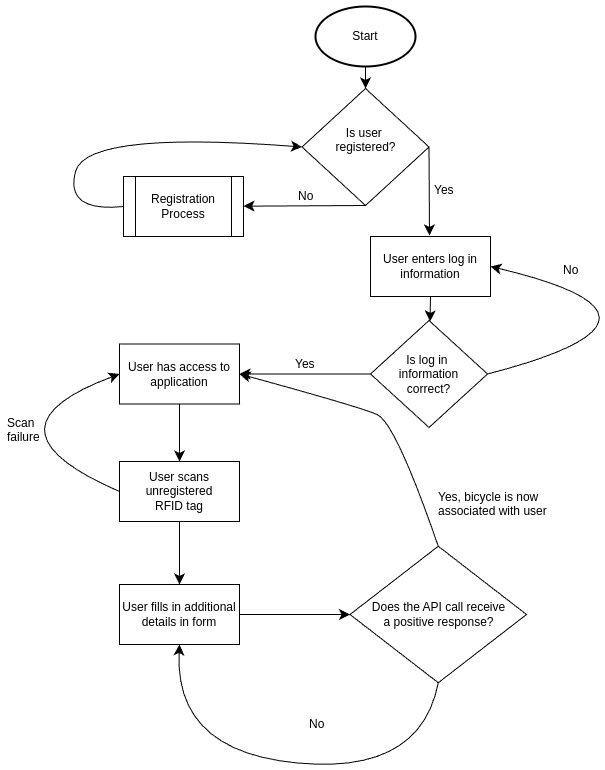

The diagram above was exported from draw.io. Its source (the exported page's mxGraphModel, read from the mxfile embedded in the PNG):
<mxGraphModel dx="1120" dy="1219" grid="0" gridSize="10" guides="1" tooltips="1" connect="1" arrows="1" fold="1" page="0" pageScale="1" pageWidth="850" pageHeight="1100" math="0" shadow="0">
  <root>
    <mxCell id="0" />
    <mxCell id="1" parent="0" />
    <mxCell id="Nh1QOrHYB5lbh_wr1pux-23" value="Start" style="strokeWidth=2;html=1;shape=mxgraph.flowchart.start_1;whiteSpace=wrap;" vertex="1" parent="1">
      <mxGeometry x="157" y="-295" width="100" height="60" as="geometry" />
    </mxCell>
    <mxCell id="Nh1QOrHYB5lbh_wr1pux-24" value="Registration Process" style="shape=process;whiteSpace=wrap;html=1;backgroundOutline=1;" vertex="1" parent="1">
      <mxGeometry x="-35" y="-125" width="120" height="60" as="geometry" />
    </mxCell>
    <mxCell id="Nh1QOrHYB5lbh_wr1pux-25" value="Is user&amp;nbsp;&lt;div&gt;registered?&lt;div&gt;&lt;br&gt;&lt;/div&gt;&lt;/div&gt;" style="rhombus;whiteSpace=wrap;html=1;" vertex="1" parent="1">
      <mxGeometry x="143.5" y="-213" width="127" height="117" as="geometry" />
    </mxCell>
    <mxCell id="Nh1QOrHYB5lbh_wr1pux-26" value="" style="endArrow=classic;html=1;rounded=0;fontSize=12;startSize=8;endSize=8;curved=1;exitX=0.5;exitY=1;exitDx=0;exitDy=0;" edge="1" parent="1" source="Nh1QOrHYB5lbh_wr1pux-25" target="Nh1QOrHYB5lbh_wr1pux-24">
      <mxGeometry width="50" height="50" relative="1" as="geometry">
        <mxPoint x="228" y="105" as="sourcePoint" />
        <mxPoint x="278" y="55" as="targetPoint" />
      </mxGeometry>
    </mxCell>
    <mxCell id="Nh1QOrHYB5lbh_wr1pux-29" value="&lt;table&gt;&lt;tbody&gt;&lt;tr&gt;&lt;td&gt;No&lt;table&gt;&lt;tbody&gt;&lt;tr&gt;&lt;/tr&gt;&lt;/tbody&gt;&lt;/table&gt;&lt;/td&gt;&lt;/tr&gt;&lt;/tbody&gt;&lt;/table&gt;" style="text;whiteSpace=wrap;html=1;" vertex="1" parent="1">
      <mxGeometry x="135" y="-122" width="31" height="33" as="geometry" />
    </mxCell>
    <mxCell id="Nh1QOrHYB5lbh_wr1pux-30" value="" style="endArrow=classic;html=1;rounded=0;fontSize=12;startSize=8;endSize=8;curved=1;exitX=0.5;exitY=1;exitDx=0;exitDy=0;exitPerimeter=0;" edge="1" parent="1" source="Nh1QOrHYB5lbh_wr1pux-23" target="Nh1QOrHYB5lbh_wr1pux-25">
      <mxGeometry width="50" height="50" relative="1" as="geometry">
        <mxPoint x="228" y="105" as="sourcePoint" />
        <mxPoint x="278" y="55" as="targetPoint" />
      </mxGeometry>
    </mxCell>
    <mxCell id="Nh1QOrHYB5lbh_wr1pux-33" value="" style="endArrow=classic;html=1;rounded=0;fontSize=12;startSize=8;endSize=8;curved=1;exitX=0;exitY=0.5;exitDx=0;exitDy=0;entryX=0;entryY=0.5;entryDx=0;entryDy=0;" edge="1" parent="1" source="Nh1QOrHYB5lbh_wr1pux-24" target="Nh1QOrHYB5lbh_wr1pux-25">
      <mxGeometry width="50" height="50" relative="1" as="geometry">
        <mxPoint x="228" y="105" as="sourcePoint" />
        <mxPoint x="278" y="55" as="targetPoint" />
        <Array as="points">
          <mxPoint x="-94" y="-89" />
          <mxPoint x="-72" y="-171" />
        </Array>
      </mxGeometry>
    </mxCell>
    <mxCell id="Nh1QOrHYB5lbh_wr1pux-34" value="" style="endArrow=classic;html=1;rounded=0;fontSize=12;startSize=8;endSize=8;curved=1;exitX=1;exitY=0.5;exitDx=0;exitDy=0;" edge="1" parent="1" source="Nh1QOrHYB5lbh_wr1pux-25">
      <mxGeometry width="50" height="50" relative="1" as="geometry">
        <mxPoint x="228" y="105" as="sourcePoint" />
        <mxPoint x="271" y="-66" as="targetPoint" />
      </mxGeometry>
    </mxCell>
    <mxCell id="Nh1QOrHYB5lbh_wr1pux-35" value="Yes" style="text;whiteSpace=wrap;html=1;" vertex="1" parent="1">
      <mxGeometry x="274" y="-125" width="31" height="33" as="geometry" />
    </mxCell>
    <mxCell id="Nh1QOrHYB5lbh_wr1pux-37" value="Is log in&amp;nbsp;&lt;div&gt;information&lt;div&gt;correct?&lt;/div&gt;&lt;/div&gt;" style="rhombus;whiteSpace=wrap;html=1;" vertex="1" parent="1">
      <mxGeometry x="212" y="19" width="117" height="107" as="geometry" />
    </mxCell>
    <mxCell id="Nh1QOrHYB5lbh_wr1pux-38" value="" style="endArrow=classic;html=1;rounded=0;fontSize=12;startSize=8;endSize=8;curved=1;exitX=0;exitY=0.5;exitDx=0;exitDy=0;entryX=1;entryY=0.5;entryDx=0;entryDy=0;" edge="1" parent="1" source="Nh1QOrHYB5lbh_wr1pux-37" target="Nh1QOrHYB5lbh_wr1pux-45">
      <mxGeometry width="50" height="50" relative="1" as="geometry">
        <mxPoint x="228" y="189" as="sourcePoint" />
        <mxPoint x="273" y="205" as="targetPoint" />
      </mxGeometry>
    </mxCell>
    <mxCell id="Nh1QOrHYB5lbh_wr1pux-39" value="Yes" style="text;whiteSpace=wrap;html=1;" vertex="1" parent="1">
      <mxGeometry x="135" y="49" width="31" height="33" as="geometry" />
    </mxCell>
    <mxCell id="Nh1QOrHYB5lbh_wr1pux-40" value="User enters log in information" style="rounded=0;whiteSpace=wrap;html=1;" vertex="1" parent="1">
      <mxGeometry x="212" y="-65" width="120" height="60" as="geometry" />
    </mxCell>
    <mxCell id="Nh1QOrHYB5lbh_wr1pux-41" value="" style="endArrow=classic;html=1;rounded=0;fontSize=12;startSize=8;endSize=8;curved=1;exitX=0.5;exitY=1;exitDx=0;exitDy=0;" edge="1" parent="1" source="Nh1QOrHYB5lbh_wr1pux-40" target="Nh1QOrHYB5lbh_wr1pux-37">
      <mxGeometry width="50" height="50" relative="1" as="geometry">
        <mxPoint x="228" y="105" as="sourcePoint" />
        <mxPoint x="278" y="55" as="targetPoint" />
      </mxGeometry>
    </mxCell>
    <mxCell id="Nh1QOrHYB5lbh_wr1pux-42" value="" style="endArrow=classic;html=1;rounded=0;fontSize=12;startSize=8;endSize=8;curved=1;exitX=1;exitY=0.5;exitDx=0;exitDy=0;entryX=1;entryY=0.5;entryDx=0;entryDy=0;" edge="1" parent="1" source="Nh1QOrHYB5lbh_wr1pux-37" target="Nh1QOrHYB5lbh_wr1pux-40">
      <mxGeometry width="50" height="50" relative="1" as="geometry">
        <mxPoint x="228" y="105" as="sourcePoint" />
        <mxPoint x="278" y="55" as="targetPoint" />
        <Array as="points">
          <mxPoint x="547" y="16" />
        </Array>
      </mxGeometry>
    </mxCell>
    <mxCell id="Nh1QOrHYB5lbh_wr1pux-43" value="&lt;table&gt;&lt;tbody&gt;&lt;tr&gt;&lt;td&gt;No&lt;table&gt;&lt;tbody&gt;&lt;tr&gt;&lt;/tr&gt;&lt;/tbody&gt;&lt;/table&gt;&lt;/td&gt;&lt;/tr&gt;&lt;/tbody&gt;&lt;/table&gt;" style="text;whiteSpace=wrap;html=1;" vertex="1" parent="1">
      <mxGeometry x="400" y="-48" width="31" height="33" as="geometry" />
    </mxCell>
    <mxCell id="Nh1QOrHYB5lbh_wr1pux-44" value="User scans unregistered&lt;div&gt;RFID tag&lt;/div&gt;" style="rounded=0;whiteSpace=wrap;html=1;" vertex="1" parent="1">
      <mxGeometry x="-39" y="160" width="120" height="60" as="geometry" />
    </mxCell>
    <mxCell id="Nh1QOrHYB5lbh_wr1pux-45" value="User has access to application" style="rounded=0;whiteSpace=wrap;html=1;" vertex="1" parent="1">
      <mxGeometry x="-39" y="42.5" width="120" height="60" as="geometry" />
    </mxCell>
    <mxCell id="Nh1QOrHYB5lbh_wr1pux-46" value="" style="endArrow=classic;html=1;rounded=0;fontSize=12;startSize=8;endSize=8;curved=1;exitX=0.5;exitY=1;exitDx=0;exitDy=0;entryX=0.5;entryY=0;entryDx=0;entryDy=0;" edge="1" parent="1" source="Nh1QOrHYB5lbh_wr1pux-45" target="Nh1QOrHYB5lbh_wr1pux-44">
      <mxGeometry width="50" height="50" relative="1" as="geometry">
        <mxPoint x="228" y="105" as="sourcePoint" />
        <mxPoint x="278" y="55" as="targetPoint" />
      </mxGeometry>
    </mxCell>
    <mxCell id="Nh1QOrHYB5lbh_wr1pux-47" value="" style="endArrow=classic;html=1;rounded=0;fontSize=12;startSize=8;endSize=8;curved=1;exitX=0;exitY=0.5;exitDx=0;exitDy=0;entryX=0;entryY=0.5;entryDx=0;entryDy=0;" edge="1" parent="1" source="Nh1QOrHYB5lbh_wr1pux-44" target="Nh1QOrHYB5lbh_wr1pux-45">
      <mxGeometry width="50" height="50" relative="1" as="geometry">
        <mxPoint x="228" y="105" as="sourcePoint" />
        <mxPoint x="278" y="55" as="targetPoint" />
        <Array as="points">
          <mxPoint x="-185" y="127" />
        </Array>
      </mxGeometry>
    </mxCell>
    <mxCell id="Nh1QOrHYB5lbh_wr1pux-48" value="Scan&lt;div&gt;failure&lt;/div&gt;" style="text;whiteSpace=wrap;html=1;" vertex="1" parent="1">
      <mxGeometry x="-153" y="108" width="31" height="33" as="geometry" />
    </mxCell>
    <mxCell id="Nh1QOrHYB5lbh_wr1pux-51" value="User fills in additional&lt;div&gt;details in form&lt;/div&gt;" style="rounded=0;whiteSpace=wrap;html=1;" vertex="1" parent="1">
      <mxGeometry x="-39" y="283" width="120" height="60" as="geometry" />
    </mxCell>
    <mxCell id="Nh1QOrHYB5lbh_wr1pux-52" value="" style="endArrow=classic;html=1;rounded=0;fontSize=12;startSize=8;endSize=8;curved=1;exitX=0.5;exitY=1;exitDx=0;exitDy=0;" edge="1" parent="1" source="Nh1QOrHYB5lbh_wr1pux-44" target="Nh1QOrHYB5lbh_wr1pux-51">
      <mxGeometry width="50" height="50" relative="1" as="geometry">
        <mxPoint x="125" y="105" as="sourcePoint" />
        <mxPoint x="175" y="55" as="targetPoint" />
      </mxGeometry>
    </mxCell>
    <mxCell id="Nh1QOrHYB5lbh_wr1pux-55" value="&lt;span style=&quot;background-color: initial;&quot;&gt;Does the API call receive&lt;/span&gt;&lt;div&gt;&lt;span style=&quot;background-color: initial;&quot;&gt;a positive response?&lt;/span&gt;&lt;/div&gt;" style="rhombus;whiteSpace=wrap;html=1;" vertex="1" parent="1">
      <mxGeometry x="191.5" y="244.75" width="176.5" height="136.5" as="geometry" />
    </mxCell>
    <mxCell id="Nh1QOrHYB5lbh_wr1pux-56" value="" style="endArrow=classic;html=1;rounded=0;fontSize=12;startSize=8;endSize=8;curved=1;exitX=1;exitY=0.5;exitDx=0;exitDy=0;entryX=0;entryY=0.5;entryDx=0;entryDy=0;" edge="1" parent="1" source="Nh1QOrHYB5lbh_wr1pux-51" target="Nh1QOrHYB5lbh_wr1pux-55">
      <mxGeometry width="50" height="50" relative="1" as="geometry">
        <mxPoint x="175" y="105" as="sourcePoint" />
        <mxPoint x="225" y="55" as="targetPoint" />
      </mxGeometry>
    </mxCell>
    <mxCell id="Nh1QOrHYB5lbh_wr1pux-57" value="" style="endArrow=classic;html=1;rounded=0;fontSize=12;startSize=8;endSize=8;curved=1;exitX=0.5;exitY=1;exitDx=0;exitDy=0;entryX=0.5;entryY=1;entryDx=0;entryDy=0;" edge="1" parent="1" source="Nh1QOrHYB5lbh_wr1pux-55" target="Nh1QOrHYB5lbh_wr1pux-51">
      <mxGeometry width="50" height="50" relative="1" as="geometry">
        <mxPoint x="79" y="479" as="sourcePoint" />
        <mxPoint x="82" y="371" as="targetPoint" />
        <Array as="points">
          <mxPoint x="262" y="473" />
          <mxPoint x="16" y="450" />
        </Array>
      </mxGeometry>
    </mxCell>
    <mxCell id="Nh1QOrHYB5lbh_wr1pux-58" value="&lt;table&gt;&lt;tbody&gt;&lt;tr&gt;&lt;td&gt;No&lt;table&gt;&lt;tbody&gt;&lt;tr&gt;&lt;/tr&gt;&lt;/tbody&gt;&lt;/table&gt;&lt;/td&gt;&lt;/tr&gt;&lt;/tbody&gt;&lt;/table&gt;" style="text;whiteSpace=wrap;html=1;" vertex="1" parent="1">
      <mxGeometry x="146" y="406" width="31" height="33" as="geometry" />
    </mxCell>
    <mxCell id="Nh1QOrHYB5lbh_wr1pux-59" style="edgeStyle=none;curved=1;rounded=0;orthogonalLoop=1;jettySize=auto;html=1;exitX=0;exitY=0.5;exitDx=0;exitDy=0;fontSize=12;startSize=8;endSize=8;" edge="1" parent="1" source="Nh1QOrHYB5lbh_wr1pux-58" target="Nh1QOrHYB5lbh_wr1pux-58">
      <mxGeometry relative="1" as="geometry" />
    </mxCell>
    <mxCell id="Nh1QOrHYB5lbh_wr1pux-60" value="" style="endArrow=classic;html=1;rounded=0;fontSize=12;startSize=8;endSize=8;curved=1;exitX=0.5;exitY=0;exitDx=0;exitDy=0;entryX=1;entryY=0.5;entryDx=0;entryDy=0;" edge="1" parent="1" source="Nh1QOrHYB5lbh_wr1pux-55" target="Nh1QOrHYB5lbh_wr1pux-45">
      <mxGeometry width="50" height="50" relative="1" as="geometry">
        <mxPoint x="175" y="158" as="sourcePoint" />
        <mxPoint x="225" y="108" as="targetPoint" />
        <Array as="points">
          <mxPoint x="237" y="121" />
          <mxPoint x="200" y="105" />
        </Array>
      </mxGeometry>
    </mxCell>
    <mxCell id="Nh1QOrHYB5lbh_wr1pux-61" value="Yes, bicycle is now associated with user" style="text;whiteSpace=wrap;html=1;" vertex="1" parent="1">
      <mxGeometry x="278" y="182" width="134" height="38" as="geometry" />
    </mxCell>
  </root>
</mxGraphModel>